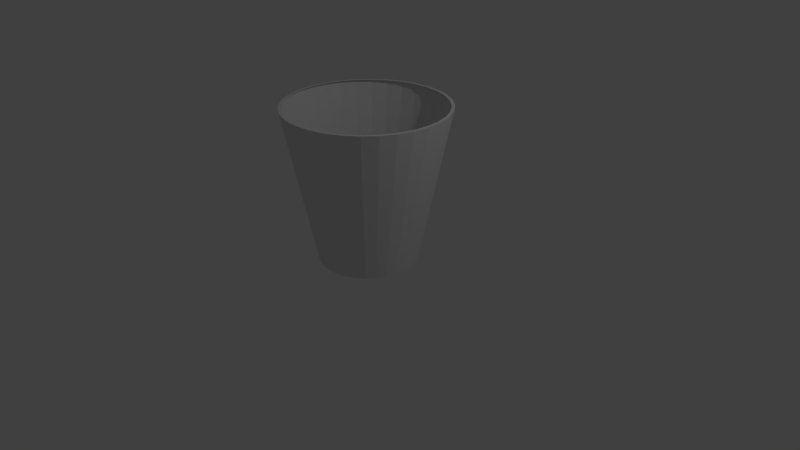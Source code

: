 # Source: simple_cup.blend  (saved by Blender 2.79.0; exported with 4.5.12 LTS)
import bpy
from mathutils import Matrix  # noqa: F401  (used for matrix-valued properties, if any)

bpy.ops.wm.read_factory_settings(use_empty=True)
scene = bpy.context.scene
scene.name = 'Scene'

# ---- collections
col_collection_1 = bpy.data.collections.new('Collection 1'); scene.collection.children.link(col_collection_1)

# ---- world
world_world = bpy.data.worlds.new('World'); scene.world = world_world
world_world.color = (0.05088, 0.05088, 0.05088)
world_world.use_sun_shadow = False
world_world.sun_shadow_jitter_overblur = 0.0
world_world.cycles.sampling_method = 'MANUAL'

# ---- cameras
cam_camera = bpy.data.cameras.new('Camera')
cam_camera.clip_end = 100.0
cam_camera.lens = 35.0
cam_camera.sensor_width = 32.0
cam_camera.sensor_height = 18.0
cam_camera.ortho_scale = 7.314
cam_camera.dof.focus_distance = 0.0
cam_camera.dof.aperture_fstop = 128.0

# ---- lights
light_lamp = bpy.data.lights.new('Lamp', 'POINT')
light_lamp.transmission_factor = 0.0
light_lamp.cutoff_distance = 30.0
light_lamp.energy = 100.0
light_lamp.shadow_buffer_clip_start = 1.001
light_lamp.shadow_soft_size = 0.1
light_lamp.shadow_maximum_resolution = 0.006
light_lamp.use_absolute_resolution = True

# ---- meshes
me_cone = bpy.data.meshes.new('Cone')
me_cone.from_pydata([(-8.473e-09, 1.009, -1.0), (-3.776e-09, 0.6399, 1.0), (0.1968, 0.9895, -1.0), (0.1248, 0.6276, 1.0), (0.3861, 0.9321, -1.0), (0.2449, 0.5912, 1.0), (0.5605, 0.8388, -1.0), (0.3555, 0.532, 1.0), (0.7134, 0.7134, -1.0), (0.4525, 0.4525, 1.0), (0.8388, 0.5605, -1.0), (0.532, 0.3555, 1.0), (0.9321, 0.3861, -1.0), (0.5912, 0.2449, 1.0), (0.9895, 0.1968, -1.0), (0.6276, 0.1248, 1.0), (1.009, 7.943e-08, -1.0), (0.6399, 3.655e-08, 1.0), (0.9895, -0.1968, -1.0), (0.6276, -0.1248, 1.0), (0.9321, -0.3861, -1.0), (0.5912, -0.2449, 1.0), (0.8388, -0.5605, -1.0), (0.532, -0.3555, 1.0), (0.7134, -0.7134, -1.0), (0.4525, -0.4525, 1.0), (0.5605, -0.8388, -1.0), (0.3555, -0.532, 1.0), (0.3861, -0.9321, -1.0), (0.2449, -0.5912, 1.0), (0.1968, -0.9895, -1.0), (0.1248, -0.6276, 1.0), (-3.303e-07, -1.009, -1.0), (-2.123e-07, -0.6399, 1.0), (-0.1968, -0.9895, -1.0), (-0.1248, -0.6276, 1.0), (-0.3861, -0.9321, -1.0), (-0.2449, -0.5912, 1.0), (-0.5605, -0.8388, -1.0), (-0.3555, -0.532, 1.0), (-0.7134, -0.7134, -1.0), (-0.4525, -0.4525, 1.0), (-0.8388, -0.5605, -1.0), (-0.532, -0.3555, 1.0), (-0.9321, -0.3861, -1.0), (-0.5912, -0.2449, 1.0), (-0.9895, -0.1968, -1.0), (-0.6276, -0.1248, 1.0), (-1.009, 9.78e-07, -1.0), (-0.6399, 6.061e-07, 1.0), (-0.9895, 0.1968, -1.0), (-0.6276, 0.1248, 1.0), (-0.9321, 0.3861, -1.0), (-0.5912, 0.2449, 1.0), (-0.8388, 0.5605, -1.0), (-0.532, 0.3555, 1.0), (-0.7134, 0.7134, -1.0), (-0.4525, 0.4525, 1.0), (-0.5605, 0.8388, -1.0), (-0.3555, 0.532, 1.0), (-0.3861, 0.9321, -1.0), (-0.2449, 0.5912, 1.0), (-0.1968, 0.9895, -1.0), (-0.1248, 0.6276, 1.0), (0.0, 1.05, -1.0), (0.2048, 1.03, -1.0), (0.4018, 0.9701, -1.0), (0.5833, 0.873, -1.0), (0.7425, 0.7425, -1.0), (0.873, 0.5833, -1.0), (0.9701, 0.4018, -1.0), (1.03, 0.2048, -1.0), (1.05, 7.927e-08, -1.0), (1.03, -0.2048, -1.0), (0.9701, -0.4018, -1.0), (0.873, -0.5833, -1.0), (0.7425, -0.7425, -1.0), (0.5833, -0.873, -1.0), (0.4018, -0.9701, -1.0), (0.2048, -1.03, -1.0), (-3.421e-07, -1.05, -1.0), (-0.2048, -1.03, -1.0), (-0.4018, -0.9701, -1.0), (-0.5833, -0.873, -1.0), (-0.7425, -0.7425, -1.0), (-0.873, -0.5833, -1.0), (-0.9701, -0.4018, -1.0), (-1.03, -0.2048, -1.0), (-1.05, 1.014e-06, -1.0), (-1.03, 0.2048, -1.0), (-0.9701, 0.4018, -1.0), (-0.873, 0.5833, -1.0), (-0.7425, 0.7425, -1.0), (-0.5833, 0.873, -1.0), (-0.4018, 0.9701, -1.0), (-0.2048, 1.03, -1.0)], [], [(64, 1, 3, 65), (65, 3, 5, 66), (66, 5, 7, 67), (67, 7, 9, 68), (68, 9, 11, 69), (69, 11, 13, 70), (70, 13, 15, 71), (71, 15, 17, 72), (72, 17, 19, 73), (73, 19, 21, 74), (74, 21, 23, 75), (75, 23, 25, 76), (76, 25, 27, 77), (77, 27, 29, 78), (78, 29, 31, 79), (79, 31, 33, 80), (80, 33, 35, 81), (81, 35, 37, 82), (82, 37, 39, 83), (83, 39, 41, 84), (84, 41, 43, 85), (85, 43, 45, 86), (86, 45, 47, 87), (87, 47, 49, 88), (88, 49, 51, 89), (89, 51, 53, 90), (90, 53, 55, 91), (91, 55, 57, 92), (92, 57, 59, 93), (93, 59, 61, 94), (3, 1, 63, 61, 59, 57, 55, 53, 51, 49, 47, 45, 43, 41, 39, 37, 35, 33, 31, 29, 27, 25, 23, 21, 19, 17, 15, 13, 11, 9, 7, 5), (94, 61, 63, 95), (95, 63, 1, 64), (2, 0, 64, 65), (4, 2, 65, 66), (6, 4, 66, 67), (8, 6, 67, 68), (10, 8, 68, 69), (12, 10, 69, 70), (14, 12, 70, 71), (16, 14, 71, 72), (18, 16, 72, 73), (20, 18, 73, 74), (22, 20, 74, 75), (24, 22, 75, 76), (26, 24, 76, 77), (28, 26, 77, 78), (30, 28, 78, 79), (32, 30, 79, 80), (34, 32, 80, 81), (36, 34, 81, 82), (38, 36, 82, 83), (40, 38, 83, 84), (42, 40, 84, 85), (44, 42, 85, 86), (46, 44, 86, 87), (48, 46, 87, 88), (50, 48, 88, 89), (52, 50, 89, 90), (54, 52, 90, 91), (56, 54, 91, 92), (58, 56, 92, 93), (60, 58, 93, 94), (62, 60, 94, 95), (0, 62, 95, 64)])
me_cone.use_remesh_preserve_volume = False
me_cone.use_remesh_preserve_attributes = False
me_cone.use_mirror_vertex_groups = False
me_cone.update()

# ---- objects
ob_cone = bpy.data.objects.new('Cone', me_cone)
ob_lamp = bpy.data.objects.new('Lamp', light_lamp)
ob_camera = bpy.data.objects.new('Camera', cam_camera)

# ---- transforms, parenting, visibility, modifiers, constraints
ob_cone.location = (0.0, 0.0, 1.0)
ob_cone.rotation_euler = (3.142, -0.0, 0.0)
ob_cone.lineart.crease_threshold = 0.0
ob_lamp.location = (4.076, 1.005, 5.904)
ob_lamp.rotation_euler = (0.6503, 0.05522, 1.866)
ob_lamp.lock_rotations_4d = False
ob_lamp.empty_display_type = 'ARROWS'
ob_lamp.color = (0.0, 0.0, 0.0, 0.0)
ob_lamp.lineart.crease_threshold = 0.0
ob_camera.location = (7.481, -6.508, 5.344)
ob_camera.rotation_euler = (1.109, 0.0, 0.8149)
ob_camera.lock_rotations_4d = False
ob_camera.empty_display_type = 'ARROWS'
ob_camera.color = (0.0, 0.0, 0.0, 0.0)
ob_camera.display_type = 'WIRE'
ob_camera.lineart.crease_threshold = 0.0

# ---- collection membership
col_collection_1.objects.link(ob_cone)
col_collection_1.objects.link(ob_lamp)
col_collection_1.objects.link(ob_camera)

# ---- scene / render settings (as saved in the file)
scene.camera = ob_camera
scene.frame_start = 1; scene.frame_end = 250; scene.frame_set(1)
scene.render.engine = 'BLENDER_EEVEE_NEXT'
scene.render.resolution_percentage = 50
scene.render.dither_intensity = 0.0
scene.cycles.use_denoising = False
scene.cycles.samples = 128
scene.cycles.sampling_pattern = 'TABULATED_SOBOL'
scene.cycles.use_adaptive_sampling = False
scene.cycles.use_light_tree = False
scene.cycles.blur_glossy = 0.0
scene.cycles.sample_clamp_indirect = 0.0
scene.view_settings.view_transform = 'Standard'
bpy.context.view_layer.update()
